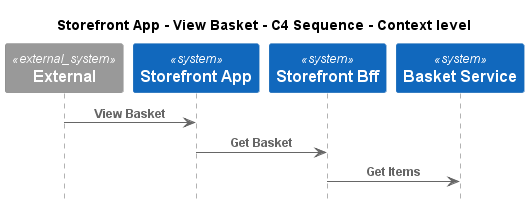

The diagram above was rendered by PlantUML. Its source (embedded in the PNG):
@startuml
!pragma layout smetana
!include ..\..\..\..\.c4s\C4_Sequence.puml

title Storefront App - View Basket - C4 Sequence - Context level

System_Ext(C4InterFlow.SoftwareSystems.ExternalSystem, "External", "")
System(ECommercePlatform.SoftwareSystems.StorefrontApp, "Storefront App", "")
System(ECommercePlatform.SoftwareSystems.StorefrontBff, "Storefront Bff", "")
System(ECommercePlatform.SoftwareSystems.BasketService, "Basket Service", "")

Rel(C4InterFlow.SoftwareSystems.ExternalSystem, ECommercePlatform.SoftwareSystems.StorefrontApp, "View Basket")
Rel(ECommercePlatform.SoftwareSystems.StorefrontApp, ECommercePlatform.SoftwareSystems.StorefrontBff, "Get Basket")
Rel(ECommercePlatform.SoftwareSystems.StorefrontBff, ECommercePlatform.SoftwareSystems.BasketService, "Get Items")


@enduml